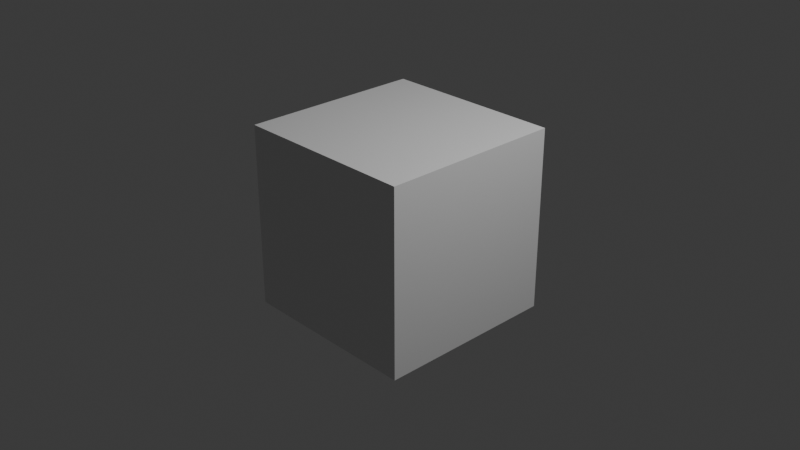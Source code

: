 # Source: a.blend  (saved by Blender 4.5.88; exported with 4.5.12 LTS)
import bpy
from mathutils import Matrix  # noqa: F401  (used for matrix-valued properties, if any)

bpy.ops.wm.read_factory_settings(use_empty=True)
scene = bpy.context.scene
scene.name = 'Scene'

# ---- collections
col_collection = bpy.data.collections.new('Collection'); scene.collection.children.link(col_collection)

# ---- materials (node trees are filled in below, after node groups)
mat_material = bpy.data.materials.new('Material')
mat_material.alpha_threshold = 0.0
mat_material.roughness = 0.5
mat_material.line_color = (0.0, 0.0, 0.0, 1.0)

# ---- material node trees
mat_material.use_nodes = True; mat_material.node_tree.nodes.clear()
_N = mat_material.node_tree.nodes; _L = mat_material.node_tree.links
n0 = _N.new('ShaderNodeOutputMaterial'); n0.name = 'Material Output'; n0.location = (200, 100)
n1 = _N.new('ShaderNodeBsdfPrincipled'); n1.name = 'Principled BSDF'; n1.location = (-200, 100)
n1.inputs[3].default_value = 1.45
_L.new(n1.outputs[0], n0.inputs[0])
n0.is_active_output = True

# ---- world
world_world = bpy.data.worlds.new('World'); scene.world = world_world
world_world.use_nodes = True; world_world.node_tree.nodes.clear()
_N = world_world.node_tree.nodes; _L = world_world.node_tree.links
n0 = _N.new('ShaderNodeOutputWorld'); n0.name = 'World Output'; n0.location = (200, 100)
n1 = _N.new('ShaderNodeBackground'); n1.name = 'Background'; n1.location = (-200, 100)
n1.inputs[0].default_value = (0.05088, 0.05088, 0.05088, 1.0)
_L.new(n1.outputs[0], n0.inputs[0])
n0.is_active_output = True
world_world.color = (0.05088, 0.05088, 0.05088)
world_world.sun_shadow_jitter_overblur = 0.0

# ---- cameras
cam_camera = bpy.data.cameras.new('Camera')
cam_camera.clip_end = 100.0
cam_camera.ortho_scale = 7.314

# ---- lights
light_light = bpy.data.lights.new('Light', 'POINT')
light_light.energy = 1000.0
light_light.shadow_soft_size = 0.1

# ---- meshes
me_cube = bpy.data.meshes.new('Cube')
me_cube.from_pydata([(1.0, 1.0, 1.0), (1.0, 1.0, -1.0), (1.0, -1.0, 1.0), (1.0, -1.0, -1.0), (-1.0, 1.0, 1.0), (-1.0, 1.0, -1.0), (-1.0, -1.0, 1.0), (-1.0, -1.0, -1.0)], [], [(0, 4, 6, 2), (3, 2, 6, 7), (7, 6, 4, 5), (5, 1, 3, 7), (1, 0, 2, 3), (5, 4, 0, 1)])
_uv = me_cube.uv_layers.new(name='UVMap')
_uv.uv.foreach_set('vector', [0.625, 0.5, 0.875, 0.5, 0.875, 0.75, 0.625, 0.75, 0.375, 0.75, 0.625, 0.75, 0.625, 1.0, 0.375, 1.0, 0.375, 0.0, 0.625, 0.0, 0.625, 0.25, 0.375, 0.25, 0.125, 0.5, 0.375, 0.5, 0.375, 0.75, 0.125, 0.75, 0.375, 0.5, 0.625, 0.5, 0.625, 0.75, 0.375, 0.75, 0.375, 0.25, 0.625, 0.25, 0.625, 0.5, 0.375, 0.5])
me_cube.materials.append(mat_material)
me_cube.use_mirror_vertex_groups = False
me_cube.update()

# ---- objects
ob_cube = bpy.data.objects.new('Cube', me_cube)
ob_light = bpy.data.objects.new('Light', light_light)
ob_camera = bpy.data.objects.new('Camera', cam_camera)

# ---- transforms, parenting, visibility, modifiers, constraints
ob_cube.location = (0.0, 0.0, 0.0)
ob_cube.lock_rotations_4d = False
ob_cube.empty_display_type = 'ARROWS'
ob_cube.lineart.crease_threshold = 0.0
ob_light.location = (4.076, 1.005, 5.904)
ob_light.rotation_euler = (0.6503, 0.05522, 1.866)
ob_light.lock_rotations_4d = False
ob_light.empty_display_type = 'ARROWS'
ob_light.color = (0.0, 0.0, 0.0, 0.0)
ob_light.lineart.crease_threshold = 0.0
ob_camera.location = (7.359, -6.926, 4.958)
ob_camera.rotation_euler = (1.109, 0.0, 0.8149)
ob_camera.lock_rotations_4d = False
ob_camera.empty_display_type = 'ARROWS'
ob_camera.color = (0.0, 0.0, 0.0, 0.0)
ob_camera.display_type = 'WIRE'
ob_camera.lineart.crease_threshold = 0.0

# ---- collection membership
col_collection.objects.link(ob_cube)
col_collection.objects.link(ob_light)
col_collection.objects.link(ob_camera)

# ---- scene / render settings (as saved in the file)
scene.camera = ob_camera
scene.frame_start = 1; scene.frame_end = 250; scene.frame_set(1)
scene.render.engine = 'BLENDER_EEVEE_NEXT'
bpy.context.view_layer.update()
